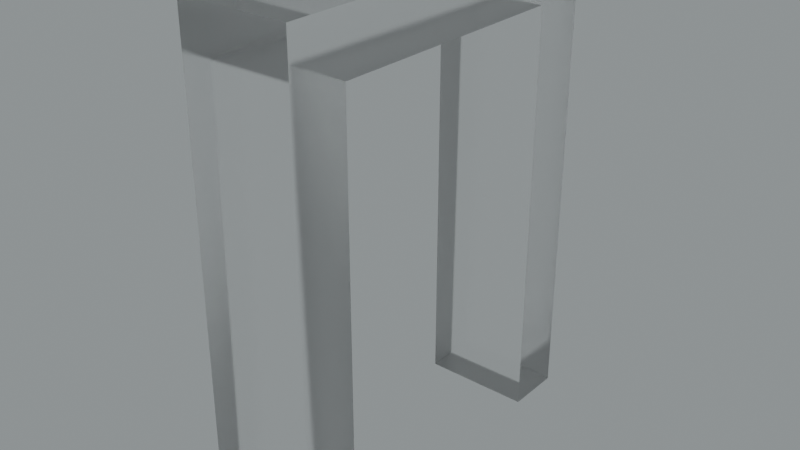 # Source: blend.blend  (saved by Blender 3.5.10; exported with 4.5.12 LTS)
import bpy
from mathutils import Matrix  # noqa: F401  (used for matrix-valued properties, if any)

bpy.ops.wm.read_factory_settings(use_empty=True)
scene = bpy.context.scene
scene.name = 'Scene'

# ---- collections
col_collection = bpy.data.collections.new('Collection'); scene.collection.children.link(col_collection)

# ---- images (referenced by path relative to the original .blend; pixels are not part of the script)
import os
ASSET_DIR = os.environ.get("B2B_ASSET_DIR", "")  # directory of the original .blend (textures are referenced by path, not embedded)
HERE = os.path.dirname(os.path.abspath(__file__))  # packed textures are extracted next to this script under _unpacked/

def load_image(name, relpath, width, height, colorspace="sRGB"):
    """Load a texture the original file referenced (path relative to the .blend, or extracted next to this script)."""
    p = next((c for c in (os.path.join(HERE, relpath), os.path.join(ASSET_DIR, relpath)) if relpath and os.path.exists(c)), "")
    if p:
        img = bpy.data.images.load(p, check_existing=True)
        img.name = name
    else:  # same state as the original file: an image datablock whose file is absent (Cycles renders it pink)
        img = bpy.data.images.new(name, width, height)
        img.source = "FILE"
        img.filepath = "//" + (relpath or name)
    img.colorspace_settings.name = colorspace
    return img
img_satara_night_4k_hdr = load_image('satara_night_4k.hdr', 'satara_night_4k.hdr', 1024, 1024, 'Linear Rec.709')

# ---- materials (node trees are filled in below, after node groups)
mat_material_015 = bpy.data.materials.new('Material.015')

# ---- material node trees
mat_material_015.use_nodes = True; mat_material_015.node_tree.nodes.clear()
_N = mat_material_015.node_tree.nodes; _L = mat_material_015.node_tree.links
n0 = _N.new('ShaderNodeMixShader'); n0.name = 'Mix Shader'; n0.location = (565, 317)
n1 = _N.new('ShaderNodeOutputMaterial'); n1.name = 'Material Output.001'; n1.location = (742, 343)
n2 = _N.new('ShaderNodeLayerWeight'); n2.name = 'Layer Weight'; n2.location = (395, 372)
n2.inputs[0].default_value = 0.1
n3 = _N.new('ShaderNodeBsdfAnisotropic'); n3.name = 'Glossy BSDF'; n3.location = (229, 160)
n3.width = 280
n3.distribution = 'GGX'
n3.inputs[1].default_value = 0.6
n4 = _N.new('ShaderNodeBsdfGlass'); n4.name = 'Glass BSDF'; n4.location = (56, 273)
n4.distribution = 'BECKMANN'
n4.inputs[1].default_value = 0.2
_L.new(n3.outputs[0], n0.inputs[2])
_L.new(n2.outputs[0], n0.inputs[0])
_L.new(n4.outputs[0], n0.inputs[1])
_L.new(n0.outputs[0], n1.inputs[0])
n1.is_active_output = True

# ---- world
world_world = bpy.data.worlds.new('World'); scene.world = world_world
world_world.use_nodes = True; world_world.node_tree.nodes.clear()
_N = world_world.node_tree.nodes; _L = world_world.node_tree.links
n0 = _N.new('ShaderNodeBackground'); n0.name = 'Background.001'; n0.location = (26, -164)
n1 = _N.new('ShaderNodeBackground'); n1.name = 'Background'; n1.location = (337, 91)
n1.inputs[0].default_value = (0.05088, 0.05088, 0.05088, 1.0)
n2 = _N.new('ShaderNodeOutputWorld'); n2.name = 'World Output'; n2.location = (512, 287)
n3 = _N.new('ShaderNodeValToRGB'); n3.name = 'ColorRamp'; n3.location = (98, 373)
while len(n3.color_ramp.elements) > 1: n3.color_ramp.elements.remove(n3.color_ramp.elements[-1])
n3.color_ramp.elements[0].position = 0.0; n3.color_ramp.elements[0].color = (0.0, 0.0, 0.0, 1.0)
_e = n3.color_ramp.elements.new(1.0); _e.color = (0.8561, 0.9404, 0.9606, 1.0)
n4 = _N.new('ShaderNodeTexEnvironment'); n4.name = 'Environment Texture'; n4.location = (-269, 312)
n4.image = img_satara_night_4k_hdr
_L.new(n4.outputs[0], n3.inputs[0])
_L.new(n3.outputs[0], n2.inputs[0])
n2.is_active_output = True
world_world.color = (0.05088, 0.05088, 0.05088)
world_world.use_sun_shadow = False
world_world.sun_shadow_jitter_overblur = 0.0

# ---- meshes
me_x = bpy.data.meshes.new('П')
me_x.from_pydata([(14.25, 0.03896, -5.0), (16.81, 0.03896, -5.0), (16.81, 0.03896, 0.0001268), (14.25, 0.03896, 0.0001268), (14.25, 19.24, -5.0), (14.25, 19.24, 0.0001268), (2.732, 19.24, 0.0001268), (2.732, 19.24, -5.0), (2.732, 0.03896, -5.0), (2.732, 0.03896, 0.0001268), (0.1723, 0.03896, -5.0), (0.1723, 0.03896, 0.0001268), (0.1723, 21.8, -5.0), (0.1723, 21.8, 0.0001268), (16.81, 21.8, -5.0), (16.81, 21.8, 0.0001268)], [], [(0, 1, 2), (0, 2, 3), (4, 0, 3), (4, 3, 5), (6, 4, 5), (7, 4, 6), (8, 7, 6), (8, 6, 9), (10, 8, 9), (10, 9, 11), (12, 10, 11), (12, 11, 13), (14, 12, 13), (14, 13, 15), (1, 14, 15), (1, 15, 2), (8, 10, 7), (7, 10, 12), (1, 0, 4), (4, 7, 14), (1, 4, 14), (7, 12, 14), (6, 11, 9), (13, 11, 6), (5, 3, 2), (15, 6, 5), (15, 5, 2), (15, 13, 6)])
me_x.materials.append(mat_material_015)
me_x.update()

# ---- objects
ob_x = bpy.data.objects.new('П', me_x)

# ---- transforms, parenting, visibility, modifiers, constraints
ob_x.location = (-0.01592, 0.00139, 0.07408)
ob_x.rotation_euler = (-4.712, 2.22e-16, -4.712)
ob_x.scale = (0.08531, 0.08531, 0.08531)

# ---- collection membership
col_collection.objects.link(ob_x)

# ---- scene / render settings (as saved in the file)
scene.frame_start = 1; scene.frame_end = 250; scene.frame_set(0)
scene.render.engine = 'CYCLES'
scene.render.film_transparent = True
scene.cycles.samples = 16
scene.cycles.sampling_pattern = 'TABULATED_SOBOL'
scene.cycles.use_adaptive_sampling = False
scene.cycles.use_light_tree = False
scene.cycles.film_transparent_glass = True
scene.cycles.film_transparent_roughness = 1.0
scene.eevee.use_raytracing = True
scene.view_settings.view_transform = 'Filmic'
bpy.context.view_layer.update()

# ---- added for rendering (the .blend has no active camera): camera
cam_auto = bpy.data.cameras.new('AutoCamera')
cam_auto.lens = 50.0
cam_auto.sensor_width = 36.0
cam_auto.clip_end = 1000.0
ob_auto_camera = bpy.data.objects.new('AutoCamera', cam_auto)
scene.collection.objects.link(ob_auto_camera)
ob_auto_camera.location = (1.9688, -1.91168, 2.764)
ob_auto_camera.rotation_euler = (1.09748, -7.21219e-08, 0.694738)
scene.camera = ob_auto_camera
bpy.context.view_layer.update()
